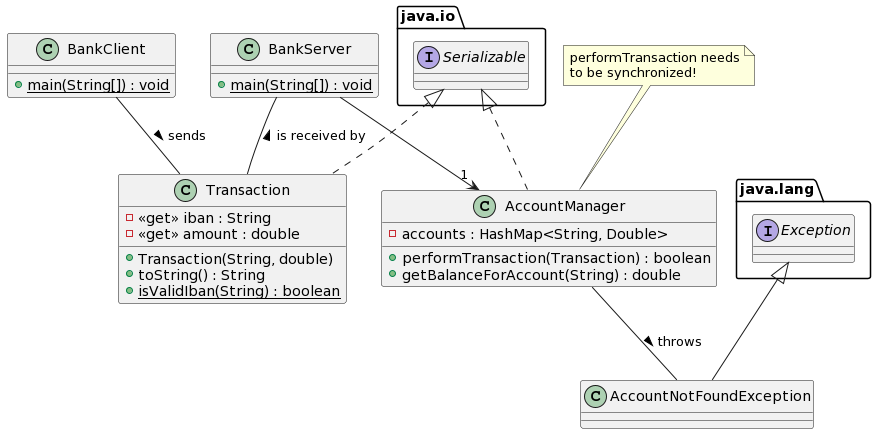

The diagram above was rendered by PlantUML. Its source (embedded in the PNG):
@startuml
package java.io {
    interface Serializable {

    }
}

package java.lang {
    interface Exception {

    }
}

class Transaction implements Serializable {
    - <<get>> iban : String
    - <<get>> amount : double
    + Transaction(String, double)
    + toString() : String
    + {static} isValidIban(String) : boolean
}

class AccountManager implements Serializable {
    - accounts : HashMap<String, Double>
    + performTransaction(Transaction) : boolean
    + getBalanceForAccount(String) : double
}

note top of AccountManager: performTransaction needs\nto be synchronized!

class AccountNotFoundException extends Exception {

}

class BankServer {
    + {static} main(String[]) : void
}

class BankClient {
    + {static} main(String[]) : void
}

BankServer -- Transaction : is received by <
BankServer --> "1" AccountManager
BankClient -- Transaction : sends >
AccountManager -- AccountNotFoundException : throws >
@enduml